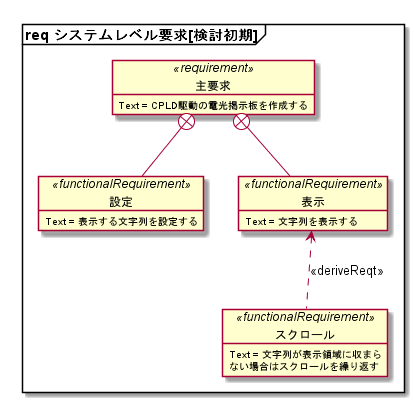

The diagram above was rendered by PlantUML. Its source (embedded in the PNG):
@startuml img\要求図.png

frame "req システムレベル要求[検討初期]" {
  object 主要求<<requirement>> {
    Text = CPLD駆動の電光掲示板を作成する
  }

  object 設定<<functionalRequirement>> {
    Text = 表示する文字列を設定する
  }
  主要求 +-- 設定

  object 表示<<functionalRequirement>> {
    Text = 文字列を表示する
  }
  主要求 +-- 表示

  object スクロール<<functionalRequirement>> {
    Text = 文字列が表示領域に収まら
    ない場合はスクロールを繰り返す
  }
  表示 <.. スクロール:<<deriveReqt>>
}

@enduml